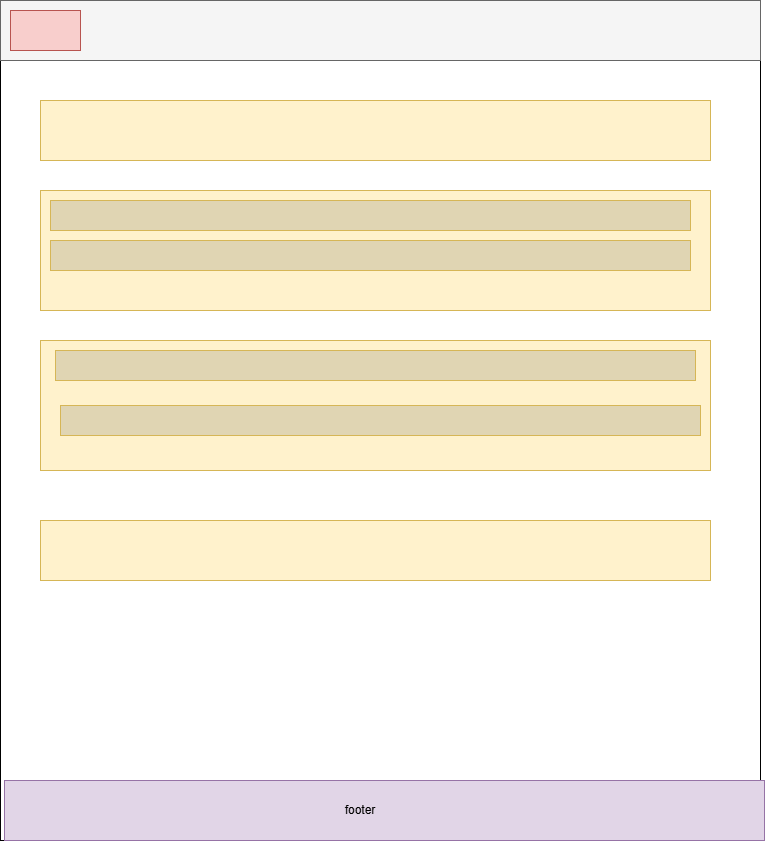

The diagram above was exported from draw.io. Its source (the exported page's mxGraphModel, read from the mxfile embedded in the PNG):
<mxGraphModel dx="1728" dy="936" grid="1" gridSize="10" guides="1" tooltips="1" connect="1" arrows="1" fold="1" page="1" pageScale="1" pageWidth="827" pageHeight="1169" math="0" shadow="0">
  <root>
    <mxCell id="0" />
    <mxCell id="1" parent="0" />
    <mxCell id="LuNLmm-_t-PEbRkCMThn-1" parent="1" style="rounded=0;whiteSpace=wrap;html=1;" value="" vertex="1">
      <mxGeometry height="840" width="760" x="30" y="20" as="geometry" />
    </mxCell>
    <mxCell id="LuNLmm-_t-PEbRkCMThn-2" parent="1" style="rounded=0;whiteSpace=wrap;html=1;fillColor=#f5f5f5;fontColor=#333333;strokeColor=#666666;" value="" vertex="1">
      <mxGeometry height="60" width="760" x="30" y="20" as="geometry" />
    </mxCell>
    <mxCell id="LuNLmm-_t-PEbRkCMThn-3" parent="1" style="rounded=0;whiteSpace=wrap;html=1;fillColor=#f8cecc;strokeColor=#b85450;" value="" vertex="1">
      <mxGeometry height="40" width="70" x="40" y="30" as="geometry" />
    </mxCell>
    <mxCell id="LuNLmm-_t-PEbRkCMThn-4" parent="1" style="rounded=0;whiteSpace=wrap;html=1;fillColor=#fff2cc;strokeColor=#d6b656;" value="" vertex="1">
      <mxGeometry height="60" width="670" x="70" y="120" as="geometry" />
    </mxCell>
    <mxCell id="LuNLmm-_t-PEbRkCMThn-5" parent="1" style="rounded=0;whiteSpace=wrap;html=1;fillColor=#fff2cc;strokeColor=#d6b656;" value="" vertex="1">
      <mxGeometry height="120" width="670" x="70" y="210" as="geometry" />
    </mxCell>
    <mxCell id="LuNLmm-_t-PEbRkCMThn-6" parent="1" style="rounded=0;whiteSpace=wrap;html=1;fillColor=#fff2cc;strokeColor=#d6b656;" value="" vertex="1">
      <mxGeometry height="130" width="670" x="70" y="360" as="geometry" />
    </mxCell>
    <mxCell id="LuNLmm-_t-PEbRkCMThn-7" parent="1" style="rounded=0;whiteSpace=wrap;html=1;fillColor=#fff2cc;strokeColor=#d6b656;" value="" vertex="1">
      <mxGeometry height="60" width="670" x="70" y="540" as="geometry" />
    </mxCell>
    <mxCell id="LuNLmm-_t-PEbRkCMThn-8" parent="1" style="rounded=0;whiteSpace=wrap;html=1;fillColor=#e1d5e7;strokeColor=#9673a6;" value="" vertex="1">
      <mxGeometry height="60" width="760" x="34" y="800" as="geometry" />
    </mxCell>
    <mxCell id="LuNLmm-_t-PEbRkCMThn-9" parent="1" style="text;html=1;whiteSpace=wrap;strokeColor=none;fillColor=none;align=center;verticalAlign=middle;rounded=0;" value="footer" vertex="1">
      <mxGeometry height="30" width="60" x="360" y="815" as="geometry" />
    </mxCell>
    <mxCell id="LuNLmm-_t-PEbRkCMThn-11" parent="1" style="rounded=0;whiteSpace=wrap;html=1;fillColor=#E0D5B3;strokeColor=#d6b656;" value="" vertex="1">
      <mxGeometry height="30" width="640" x="80" y="220" as="geometry" />
    </mxCell>
    <mxCell id="LuNLmm-_t-PEbRkCMThn-12" parent="1" style="rounded=0;whiteSpace=wrap;html=1;fillColor=#E0D5B3;strokeColor=#d6b656;" value="" vertex="1">
      <mxGeometry height="30" width="640" x="80" y="260" as="geometry" />
    </mxCell>
    <mxCell id="LuNLmm-_t-PEbRkCMThn-13" parent="1" style="rounded=0;whiteSpace=wrap;html=1;fillColor=#E0D5B3;strokeColor=#d6b656;" value="" vertex="1">
      <mxGeometry height="30" width="640" x="85" y="370" as="geometry" />
    </mxCell>
    <mxCell id="LuNLmm-_t-PEbRkCMThn-14" parent="1" style="rounded=0;whiteSpace=wrap;html=1;fillColor=#E0D5B3;strokeColor=#d6b656;" value="" vertex="1">
      <mxGeometry height="30" width="640" x="90" y="425" as="geometry" />
    </mxCell>
  </root>
</mxGraphModel>